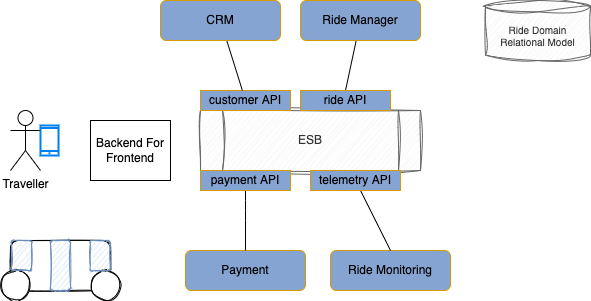

The diagram above was exported from draw.io. Its source (the exported page's mxGraphModel, read from the mxfile embedded in the PNG):
<mxGraphModel dx="1382" dy="314" grid="1" gridSize="10" guides="1" tooltips="1" connect="1" arrows="1" fold="1" page="1" pageScale="1" pageWidth="850" pageHeight="1100" math="0" shadow="0">
  <root>
    <mxCell id="0" />
    <mxCell id="1" parent="0" />
    <mxCell id="2" value="Ride Domain Relational Model" style="shape=cylinder3;whiteSpace=wrap;html=1;boundedLbl=1;backgroundOutline=1;size=5.6692657470703125;fillColor=#f5f5f5;fontColor=#333333;strokeColor=#666666;sketch=1;curveFitting=1;jiggle=2;fontSize=10;" parent="1" vertex="1">
      <mxGeometry x="255" y="100" width="105" height="60" as="geometry" />
    </mxCell>
    <mxCell id="27" style="edgeStyle=none;html=1;entryX=0.5;entryY=0;entryDx=0;entryDy=0;endArrow=none;endFill=0;" edge="1" parent="1" source="3" target="13">
      <mxGeometry relative="1" as="geometry" />
    </mxCell>
    <mxCell id="3" value="Ride Manager" style="rounded=1;whiteSpace=wrap;html=1;fillColor=#86A4D1;strokeColor=#d79b00;" parent="1" vertex="1">
      <mxGeometry x="70" y="100" width="120" height="40" as="geometry" />
    </mxCell>
    <mxCell id="4" value="Payment" style="rounded=1;whiteSpace=wrap;html=1;fillColor=#86A4D1;strokeColor=#d79b00;" parent="1" vertex="1">
      <mxGeometry x="-45" y="350" width="120" height="40" as="geometry" />
    </mxCell>
    <mxCell id="5" value="Traveller" style="shape=umlActor;verticalLabelPosition=bottom;verticalAlign=top;html=1;outlineConnect=0;" parent="1" vertex="1">
      <mxGeometry x="-220" y="210" width="30" height="60" as="geometry" />
    </mxCell>
    <mxCell id="7" value="" style="html=1;verticalLabelPosition=bottom;align=center;labelBackgroundColor=#ffffff;verticalAlign=top;strokeWidth=2;strokeColor=#0080F0;shadow=0;dashed=0;shape=mxgraph.ios7.icons.smartphone;" parent="1" vertex="1">
      <mxGeometry x="-190" y="225" width="18" height="30" as="geometry" />
    </mxCell>
    <mxCell id="9" value="ESB" style="shape=process;whiteSpace=wrap;html=1;backgroundOutline=1;sketch=1;curveFitting=1;jiggle=2;fillColor=#f5f5f5;fontColor=#333333;strokeColor=#666666;" parent="1" vertex="1">
      <mxGeometry x="-30" y="210" width="220" height="60" as="geometry" />
    </mxCell>
    <mxCell id="10" value="customer API" style="rounded=0;whiteSpace=wrap;html=1;fillColor=#86A4D1;strokeColor=#d79b00;" parent="1" vertex="1">
      <mxGeometry x="-30" y="190" width="90" height="20" as="geometry" />
    </mxCell>
    <mxCell id="13" value="ride API" style="rounded=0;whiteSpace=wrap;html=1;fillColor=#86A4D1;strokeColor=#d79b00;" parent="1" vertex="1">
      <mxGeometry x="70" y="190" width="90" height="20" as="geometry" />
    </mxCell>
    <mxCell id="24" style="edgeStyle=none;html=1;endArrow=none;endFill=0;" edge="1" parent="1" source="14" target="4">
      <mxGeometry relative="1" as="geometry">
        <Array as="points">
          <mxPoint x="15" y="310" />
        </Array>
      </mxGeometry>
    </mxCell>
    <mxCell id="14" value="payment API" style="rounded=0;whiteSpace=wrap;html=1;fillColor=#86A4D1;strokeColor=#d79b00;" parent="1" vertex="1">
      <mxGeometry x="-30" y="270" width="90" height="20" as="geometry" />
    </mxCell>
    <mxCell id="15" value="Ride Monitoring" style="rounded=1;whiteSpace=wrap;html=1;fillColor=#86A4D1;strokeColor=#d79b00;" parent="1" vertex="1">
      <mxGeometry x="100" y="350" width="120" height="40" as="geometry" />
    </mxCell>
    <mxCell id="16" value="" style="rounded=1;whiteSpace=wrap;html=1;sketch=1;" parent="1" vertex="1">
      <mxGeometry x="-220" y="340" width="100" height="50" as="geometry" />
    </mxCell>
    <mxCell id="17" value="" style="ellipse;whiteSpace=wrap;html=1;aspect=fixed;sketch=1;" parent="1" vertex="1">
      <mxGeometry x="-230" y="370" width="30" height="30" as="geometry" />
    </mxCell>
    <mxCell id="18" value="" style="ellipse;whiteSpace=wrap;html=1;aspect=fixed;sketch=1;" parent="1" vertex="1">
      <mxGeometry x="-140" y="370" width="30" height="30" as="geometry" />
    </mxCell>
    <mxCell id="19" value="" style="rounded=1;whiteSpace=wrap;html=1;sketch=1;fillColor=#dae8fc;strokeColor=#6c8ebf;" parent="1" vertex="1">
      <mxGeometry x="-219" y="340" width="20" height="30" as="geometry" />
    </mxCell>
    <mxCell id="20" value="" style="rounded=1;whiteSpace=wrap;html=1;sketch=1;fillColor=#dae8fc;strokeColor=#6c8ebf;" parent="1" vertex="1">
      <mxGeometry x="-140" y="340" width="20" height="30" as="geometry" />
    </mxCell>
    <mxCell id="21" value="" style="rounded=1;whiteSpace=wrap;html=1;sketch=1;fillColor=#dae8fc;strokeColor=#6c8ebf;" parent="1" vertex="1">
      <mxGeometry x="-180" y="340" width="20" height="50" as="geometry" />
    </mxCell>
    <mxCell id="28" style="edgeStyle=none;html=1;entryX=0.5;entryY=0;entryDx=0;entryDy=0;endArrow=none;endFill=0;" edge="1" parent="1" source="22" target="15">
      <mxGeometry relative="1" as="geometry" />
    </mxCell>
    <mxCell id="22" value="telemetry API" style="rounded=0;whiteSpace=wrap;html=1;fillColor=#86A4D1;strokeColor=#d79b00;" parent="1" vertex="1">
      <mxGeometry x="80" y="270" width="90" height="20" as="geometry" />
    </mxCell>
    <mxCell id="23" value="Backend For Frontend" style="rounded=0;whiteSpace=wrap;html=1;" parent="1" vertex="1">
      <mxGeometry x="-140" y="220" width="80" height="60" as="geometry" />
    </mxCell>
    <mxCell id="26" style="edgeStyle=none;html=1;endArrow=none;endFill=0;" edge="1" parent="1" source="25" target="10">
      <mxGeometry relative="1" as="geometry" />
    </mxCell>
    <mxCell id="25" value="CRM" style="rounded=1;whiteSpace=wrap;html=1;fillColor=#86A4D1;strokeColor=#d79b00;" vertex="1" parent="1">
      <mxGeometry x="-70" y="100" width="120" height="40" as="geometry" />
    </mxCell>
  </root>
</mxGraphModel>